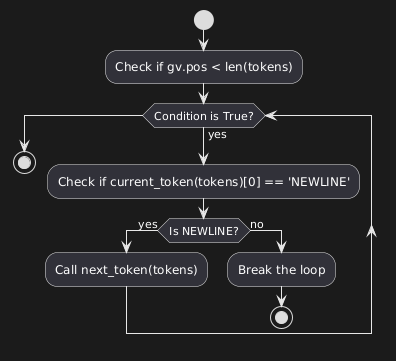

The diagram above was rendered by PlantUML. Its source (embedded in the PNG):
@startuml
start
:Check if gv.pos < len(tokens);
while (Condition is True?) is (yes)
    :Check if current_token(tokens)[0] == 'NEWLINE';
    if (Is NEWLINE?) then (yes)
        :Call next_token(tokens);
    else (no)
        :Break the loop;
        stop
    endif
endwhile
stop
@enduml